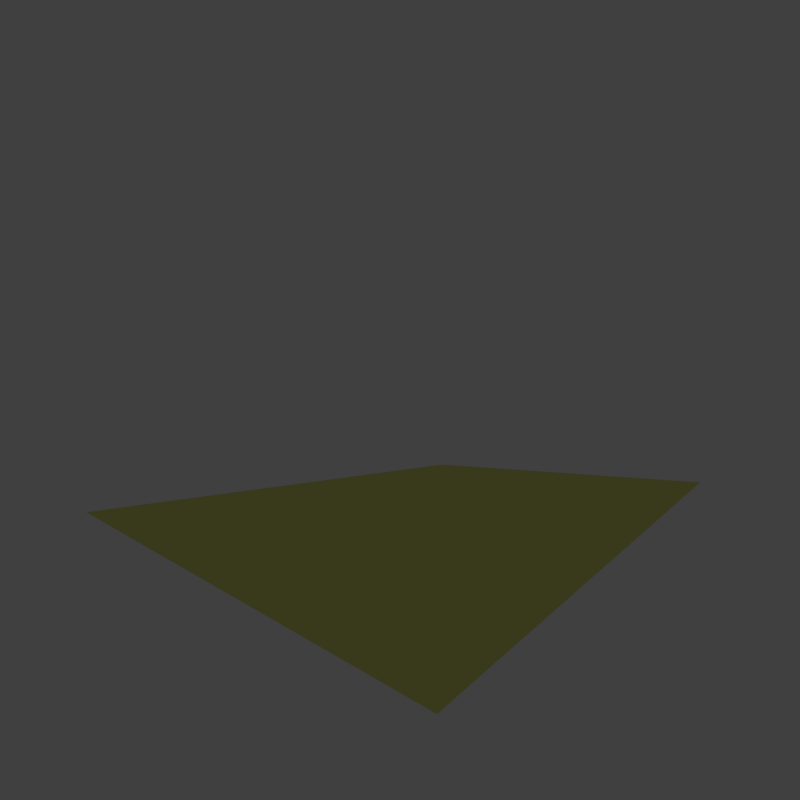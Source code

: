 # Source: slope_tip_Corner.blend  (saved by Blender 2.79.0; exported with 4.5.12 LTS)
import bpy
from mathutils import Matrix  # noqa: F401  (used for matrix-valued properties, if any)

bpy.ops.wm.read_factory_settings(use_empty=True)
scene = bpy.context.scene
scene.name = 'slope tip Corner'

# ---- collections
col_collection_1 = bpy.data.collections.new('Collection 1'); scene.collection.children.link(col_collection_1)
col_collection_2 = bpy.data.collections.new('Collection 2'); scene.collection.children.link(col_collection_2)
col_collection_2.hide_render = True
col_collection_2.hide_viewport = True

# ---- images (referenced by path relative to the original .blend; pixels are not part of the script)
import os
ASSET_DIR = os.environ.get("B2B_ASSET_DIR", "")  # directory of the original .blend (textures are referenced by path, not embedded)
HERE = os.path.dirname(os.path.abspath(__file__))  # packed textures are extracted next to this script under _unpacked/

def load_image(name, relpath, width, height, colorspace="sRGB"):
    """Load a texture the original file referenced (path relative to the .blend, or extracted next to this script)."""
    p = next((c for c in (os.path.join(HERE, relpath), os.path.join(ASSET_DIR, relpath)) if relpath and os.path.exists(c)), "")
    if p:
        img = bpy.data.images.load(p, check_existing=True)
        img.name = name
    else:  # same state as the original file: an image datablock whose file is absent (Cycles renders it pink)
        img = bpy.data.images.new(name, width, height)
        img.source = "FILE"
        img.filepath = "//" + (relpath or name)
    img.colorspace_settings.name = colorspace
    return img
img_paintedmetalcolorable_cm_dds = load_image('PaintedMetalColorable_cm.DDS', 'Textures/Models/Cubes/PaintedMetalColorable_cm.DDS', 1024, 1024, 'sRGB')
img_paintedmetalcolorable_ng_dds = load_image('PaintedMetalColorable_ng.DDS', 'Textures/Models/Cubes/PaintedMetalColorable_ng.DDS', 1024, 1024, 'Non-Color')
img_paintedmetalcolorable_add_dds = load_image('PaintedMetalColorable_add.DDS', 'Textures/Models/Cubes/PaintedMetalColorable_add.DDS', 1024, 1024, 'Non-Color')

# ---- materials (node trees are filled in below, after node groups)
mat_material = bpy.data.materials.new('Material')
mat_material.alpha_threshold = 0.0
mat_material.use_transparent_shadow = False
mat_material.diffuse_color = (0.5, 0.5, 0.5, 1.0)
mat_material.roughness = 0.5

# ---- node groups
ng_spaceengineers_dx11_shader_2 = bpy.data.node_groups.new('SpaceEngineers_DX11_Shader_2', 'ShaderNodeTree')
_s = ng_spaceengineers_dx11_shader_2.interface.new_socket(name='Surface', in_out='OUTPUT', socket_type='NodeSocketShader')
_s = ng_spaceengineers_dx11_shader_2.interface.new_socket(name='Base Color Map', in_out='INPUT', socket_type='NodeSocketColor')
_s.default_value = (0.8, 0.8, 0.8, 1.0)
_s = ng_spaceengineers_dx11_shader_2.interface.new_socket(name='Metalness Map', in_out='INPUT', socket_type='NodeSocketFloat')
_s.min_value = 0.0
_s.max_value = 1.0
_s = ng_spaceengineers_dx11_shader_2.interface.new_socket(name='Normal Map', in_out='INPUT', socket_type='NodeSocketColor')
_s.default_value = (0.5, 0.5, 1.0, 1.0)
_s = ng_spaceengineers_dx11_shader_2.interface.new_socket(name='Normal Map Strength', in_out='INPUT', socket_type='NodeSocketFloat')
_s.default_value = 1.5
_s.min_value = 0.0
_s.max_value = 10.0
_s = ng_spaceengineers_dx11_shader_2.interface.new_socket(name='Glossiness Map', in_out='INPUT', socket_type='NodeSocketFloat')
_s.min_value = 0.0
_s.max_value = 1.0
_s = ng_spaceengineers_dx11_shader_2.interface.new_socket(name='IOR', in_out='INPUT', socket_type='NodeSocketFloat')
_s.default_value = 1.45
_s.min_value = 0.0
_s.max_value = 1000.0
_s = ng_spaceengineers_dx11_shader_2.interface.new_socket(name='Ambient Occlusion Map', in_out='INPUT', socket_type='NodeSocketFloat')
_s.default_value = 1.0
_s.min_value = 0.0
_s.max_value = 1.0
_s = ng_spaceengineers_dx11_shader_2.interface.new_socket(name='Ambient Occlusion Power', in_out='INPUT', socket_type='NodeSocketFloat')
_s.default_value = 1.0
_s.min_value = 0.0
_s.max_value = 1.0
_s = ng_spaceengineers_dx11_shader_2.interface.new_socket(name='Emissivity Map', in_out='INPUT', socket_type='NodeSocketFloat')
_s.min_value = 0.0
_s.max_value = 1.0
_s = ng_spaceengineers_dx11_shader_2.interface.new_socket(name='Emissive Strength', in_out='INPUT', socket_type='NodeSocketFloat')
_s.default_value = 1.0
_s.min_value = 0.0
_s.max_value = 100.0
_s = ng_spaceengineers_dx11_shader_2.interface.new_socket(name='Emissive Color Override', in_out='INPUT', socket_type='NodeSocketFloat')
_s.min_value = 0.0
_s.max_value = 1.0
_s = ng_spaceengineers_dx11_shader_2.interface.new_socket(name='Emissive Color', in_out='INPUT', socket_type='NodeSocketColor')
_s.default_value = (0.0, 1.0, 0.0, 1.0)
_s = ng_spaceengineers_dx11_shader_2.interface.new_socket(name='Coloring Mask', in_out='INPUT', socket_type='NodeSocketFloat')
_s.min_value = 0.0
_s.max_value = 1.0
_s = ng_spaceengineers_dx11_shader_2.interface.new_socket(name='Recolor', in_out='INPUT', socket_type='NodeSocketColor')
_s.default_value = (0.8, 0.8, 0.8, 1.0)
_N = ng_spaceengineers_dx11_shader_2.nodes; _L = ng_spaceengineers_dx11_shader_2.links
n0 = _N.new('NodeFrame'); n0.name = 'F.AO'; n0.location = (-777, 439)
n0.label = 'Ambient Occlusion'
n0.width = 558
n1 = _N.new('NodeGroupInput'); n1.name = 'Input.PBR'; n1.location = (-898, -215)
n1.width = 195
n2 = _N.new('ShaderNodeInvert'); n2.name = 'RoughnessInvert'; n2.location = (-488, -178)
n2.hide = True
n3 = _N.new('NodeFrame'); n3.name = 'F.Recolor'; n3.location = (-975, -404)
n3.label = 'Recoloring'
n3.width = 1011
n4 = _N.new('NodeGroupInput'); n4.name = 'Input.Recolor'; n4.location = (-673, -11)
n4.width = 195
n5 = _N.new('NodeReroute'); n5.name = 'RR.Recolor'; n5.location = (-416, -35)
n5.width = 100
n5.socket_idname = 'NodeSocketFloatUnsigned'
n6 = _N.new('ShaderNodeSeparateColor'); n6.name = 'Recolor.Separate'; n6.location = (-219, -77)
n6.hide = True
n7 = _N.new('NodeReroute'); n7.name = 'RR.BaseColor'; n7.location = (-400, -45)
n7.width = 100
n8 = _N.new('ShaderNodeRGBCurve'); n8.name = 'Recolor.Contrast'; n8.location = (-324, -130)
n8.width = 211
_c = n8.mapping.curves[3]
while len(_c.points) > 2: _c.points.remove(_c.points[-1])
_c.points[0].location = (0.0, 0.0); _c.points[0].handle_type = 'AUTO'
_c.points[1].location = (0.13, 0.38); _c.points[1].handle_type = 'AUTO'
_p = _c.points.new(1.0, 1.0); _p.handle_type = 'AUTO'
n8.mapping.update()
n9 = _N.new('ShaderNodeMath'); n9.name = 'Recolor.Darken'; n9.location = (-77, -109)
n9.hide = True
n9.operation = 'MULTIPLY'
n9.use_clamp = True
n10 = _N.new('ShaderNodeCombineColor'); n10.name = 'Recolor.Combine'; n10.location = (50, -77)
n10.hide = True
n11 = _N.new('ShaderNodeMix'); n11.name = 'RecolorMixColor'; n11.location = (190, -37)
n11.hide = True
n11.data_type = 'RGBA'
n11.clamp_result = True
n12 = _N.new('NodeGroupInput'); n12.name = 'Input.AO'; n12.location = (-157, -67)
n12.width = 188
n13 = _N.new('ShaderNodeMath'); n13.name = 'AOPower'; n13.location = (80, -102)
n13.hide = True
n13.operation = 'POWER'
n13.use_clamp = True
n14 = _N.new('ShaderNodeMix'); n14.name = 'AOMult'; n14.location = (254, -103)
n14.hide = True
n14.data_type = 'RGBA'
n14.blend_type = 'MULTIPLY'
n14.inputs[0].default_value = 1.0
n15 = _N.new('NodeReroute'); n15.name = 'RR.Roughness'; n15.location = (-344, -188)
n15.label = 'Roughness'
n15.width = 100
n16 = _N.new('NodeGroupInput'); n16.name = 'Input.Normal'; n16.location = (-1193, 95)
n16.width = 188
n17 = _N.new('ShaderNodeNormalMap'); n17.name = 'NormalMap'; n17.location = (-914, 195)
n18 = _N.new('NodeReroute'); n18.name = 'RR.NormalA'; n18.location = (-677, 159)
n18.width = 100
n18.socket_idname = 'NodeSocketVector'
n19 = _N.new('NodeReroute'); n19.name = 'RR.NormalB'; n19.location = (-204, 158)
n19.width = 100
n19.socket_idname = 'NodeSocketVector'
n20 = _N.new('NodeFrame'); n20.name = 'F.Dielectric'; n20.location = (174, 160)
n20.label = 'Dielectric'
n20.width = 516
n21 = _N.new('ShaderNodeBsdfDiffuse'); n21.name = 'DielectricDiffuseBSDF'; n21.location = (-200, 100)
n22 = _N.new('NodeFrame'); n22.name = 'F.Emission'; n22.location = (285, -860)
n22.label = 'Emission'
n22.width = 695
n23 = _N.new('NodeGroupInput'); n23.name = 'Input.Emission'; n23.location = (-350, 76)
n23.width = 195
n24 = _N.new('NodeReroute'); n24.name = 'RR.EmissiveColor'; n24.location = (-369, -93)
n24.width = 100
n25 = _N.new('ShaderNodeMix'); n25.name = 'EmissionMixColor'; n25.location = (-71, 34)
n25.data_type = 'RGBA'
n25.clamp_result = True
n26 = _N.new('ShaderNodeEmission'); n26.name = 'Emissions'; n26.location = (118, 53)
n27 = _N.new('NodeReroute'); n27.name = 'RR.Metalness'; n27.location = (-102, -251)
n27.label = 'Metalness'
n27.width = 100
n27.socket_idname = 'NodeSocketFloatUnsigned'
n28 = _N.new('NodeFrame'); n28.name = 'F.Metallic'; n28.location = (177, -417)
n28.label = 'Metallic'
n28.width = 536
n29 = _N.new('ShaderNodeFresnel'); n29.name = 'Fresnel'; n29.location = (-561, 70)
n30 = _N.new('ShaderNodeMix'); n30.name = 'MetallicMixColor'; n30.location = (-193, 92)
n30.data_type = 'RGBA'
n30.inputs[7].default_value = (1.0, 1.0, 1.0, 1.0)
n31 = _N.new('ShaderNodeBsdfAnisotropic'); n31.name = 'MetallicGlossyBSDF'; n31.location = (-200, -100)
n31.distribution = 'ASHIKHMIN_SHIRLEY'
n32 = _N.new('ShaderNodeMixShader'); n32.name = 'MetallicMixShader'; n32.location = (136, 2)
n33 = _N.new('ShaderNodeBsdfAnisotropic'); n33.name = 'DieletricGlossBSDF'; n33.location = (-200, -200)
n33.distribution = 'ASHIKHMIN_SHIRLEY'
n34 = _N.new('ShaderNodeMixShader'); n34.name = 'DieletricMixShader'; n34.location = (116, -46)
n35 = _N.new('NodeReroute'); n35.name = 'RR.Emissivity.Map'; n35.location = (100, 89)
n35.width = 100
n35.socket_idname = 'NodeSocketFloatUnsigned'
n36 = _N.new('ShaderNodeMixShader'); n36.name = 'ComponentsMixShader'; n36.location = (649, -194)
n37 = _N.new('ShaderNodeMixShader'); n37.name = 'EmmissionMixShader'; n37.location = (878, -498)
n38 = _N.new('NodeGroupOutput'); n38.name = 'Output'; n38.location = (1163, -503)
n39 = _N.new('ShaderNodeMath'); n39.name = 'Math'; n39.location = (0, 0)
n39.operation = 'POWER'
n40 = _N.new('ShaderNodeMath'); n40.name = 'Math.001'; n40.location = (0, 0)
n40.operation = 'POWER'
n4.parent = n3
n5.parent = n3
n6.parent = n3
n7.parent = n3
n8.parent = n3
n9.parent = n3
n10.parent = n3
n11.parent = n3
n12.parent = n0
n13.parent = n0
n14.parent = n0
n21.parent = n20
n23.parent = n22
n24.parent = n22
n25.parent = n22
n26.parent = n22
n30.parent = n28
n31.parent = n28
n32.parent = n28
n33.parent = n20
n34.parent = n20
n35.parent = n22
_L.new(n1.outputs[4], n2.inputs[1])
_L.new(n4.outputs[12], n5.inputs[0])
_L.new(n4.outputs[13], n6.inputs[0])
_L.new(n4.outputs[0], n7.inputs[0])
_L.new(n7.outputs[0], n8.inputs[1])
_L.new(n6.outputs[2], n9.inputs[0])
_L.new(n8.outputs[0], n9.inputs[1])
_L.new(n6.outputs[0], n10.inputs[0])
_L.new(n6.outputs[1], n10.inputs[1])
_L.new(n9.outputs[0], n10.inputs[2])
_L.new(n5.outputs[0], n11.inputs[0])
_L.new(n7.outputs[0], n11.inputs[6])
_L.new(n10.outputs[0], n11.inputs[7])
_L.new(n12.outputs[6], n13.inputs[0])
_L.new(n12.outputs[7], n13.inputs[1])
_L.new(n11.outputs[2], n14.inputs[6])
_L.new(n13.outputs[0], n14.inputs[7])
_L.new(n2.outputs[0], n15.inputs[0])
_L.new(n16.outputs[3], n17.inputs[0])
_L.new(n16.outputs[2], n17.inputs[1])
_L.new(n17.outputs[0], n18.inputs[0])
_L.new(n18.outputs[0], n19.inputs[0])
_L.new(n14.outputs[2], n21.inputs[0])
_L.new(n15.outputs[0], n21.inputs[1])
_L.new(n19.outputs[0], n21.inputs[2])
_L.new(n11.outputs[2], n24.inputs[0])
_L.new(n23.outputs[10], n25.inputs[0])
_L.new(n24.outputs[0], n25.inputs[6])
_L.new(n23.outputs[11], n25.inputs[7])
_L.new(n25.outputs[2], n26.inputs[0])
_L.new(n23.outputs[9], n26.inputs[1])
_L.new(n1.outputs[1], n27.inputs[0])
_L.new(n16.outputs[5], n29.inputs[0])
_L.new(n18.outputs[0], n29.inputs[1])
_L.new(n29.outputs[0], n30.inputs[0])
_L.new(n27.outputs[0], n30.inputs[6])
_L.new(n11.outputs[2], n31.inputs[0])
_L.new(n19.outputs[0], n31.inputs[4])
_L.new(n30.outputs[2], n32.inputs[0])
_L.new(n21.outputs[0], n32.inputs[1])
_L.new(n31.outputs[0], n32.inputs[2])
_L.new(n19.outputs[0], n33.inputs[4])
_L.new(n29.outputs[0], n34.inputs[0])
_L.new(n21.outputs[0], n34.inputs[1])
_L.new(n33.outputs[0], n34.inputs[2])
_L.new(n23.outputs[8], n35.inputs[0])
_L.new(n27.outputs[0], n36.inputs[0])
_L.new(n34.outputs[0], n36.inputs[1])
_L.new(n32.outputs[0], n36.inputs[2])
_L.new(n35.outputs[0], n37.inputs[0])
_L.new(n36.outputs[0], n37.inputs[1])
_L.new(n26.outputs[0], n37.inputs[2])
_L.new(n37.outputs[0], n38.inputs[0])
_L.new(n15.outputs[0], n39.inputs[0])
_L.new(n39.outputs[0], n33.inputs[1])
_L.new(n15.outputs[0], n40.inputs[0])
_L.new(n40.outputs[0], n31.inputs[1])
n38.is_active_output = True

# ---- material node trees
mat_material.use_nodes = True; mat_material.node_tree.nodes.clear()
_N = mat_material.node_tree.nodes; _L = mat_material.node_tree.links
n0 = _N.new('NodeUndefined'); n0.name = 'Output'; n0.location = (300, 300)
n0.inputs[1].default_value = 1.0
n1 = _N.new('NodeUndefined'); n1.name = 'Material'; n1.location = (10, 300)
n1.inputs[0].default_value = (0.0, 0.0, 0.0, 1.0)
n1.inputs[1].default_value = (0.0, 0.0, 0.0, 1.0)
n1.inputs[2].default_value = 0.0
n1.inputs[3].default_value = (0.0, 0.0, 0.0)
n2 = _N.new('ShaderNodeTexImage'); n2.name = 'ColorMetalTexture'; n2.location = (-200, 300)
n2.label = 'ColorMetalTexture'
n2.width = 140
n2.hide = True
n2.image = img_paintedmetalcolorable_cm_dds
n3 = _N.new('ShaderNodeTexImage'); n3.name = 'ColorMetal2Texture'; n3.location = (-200, 250)
n3.label = 'ColorMetal2Texture'
n3.width = 140
n3.hide = True
n3.image = img_paintedmetalcolorable_cm_dds
n4 = _N.new('ShaderNodeTexImage'); n4.name = 'NormalGlossTexture'; n4.location = (-200, 200)
n4.label = 'NormalGlossTexture'
n4.width = 140
n4.hide = True
n4.image = img_paintedmetalcolorable_ng_dds
n5 = _N.new('ShaderNodeTexImage'); n5.name = 'NormalGloss2Texture'; n5.location = (-200, 150)
n5.label = 'NormalGloss2Texture'
n5.width = 140
n5.hide = True
n5.image = img_paintedmetalcolorable_ng_dds
n6 = _N.new('ShaderNodeTexImage'); n6.name = 'AddMapsTexture'; n6.location = (-200, 100)
n6.label = 'AddMapsTexture'
n6.width = 140
n6.hide = True
n6.image = img_paintedmetalcolorable_add_dds
n7 = _N.new('ShaderNodeTexImage'); n7.name = 'AddMaps2Texture'; n7.location = (-200, 50)
n7.label = 'AddMaps2Texture'
n7.width = 140
n7.hide = True
n7.image = img_paintedmetalcolorable_add_dds
n8 = _N.new('ShaderNodeTexImage'); n8.name = 'AlphamaskTexture'; n8.location = (-200, 0)
n8.label = 'AlphamaskTexture'
n8.width = 140
n8.hide = True
n9 = _N.new('ShaderNodeSeparateColor'); n9.name = 'SplitAddMaps'; n9.location = (0, 100)
n9.label = 'Split AddMaps'
n9.hide = True
n10 = _N.new('ShaderNodeGroup'); n10.name = 'DX11Shader'; n10.location = (250, 300)
n10.width = 207
n10.node_tree = ng_spaceengineers_dx11_shader_2
n10.inputs[3].default_value = 1.5
n10.inputs[5].default_value = 1.45
n10.inputs[7].default_value = 1.0
n10.inputs[9].default_value = 1.0
n10.inputs[10].default_value = 0.0
n10.inputs[11].default_value = (0.0, 1.0, 0.0, 1.0)
n10.inputs[13].default_value = (0.8, 0.8, 0.8, 1.0)
n11 = _N.new('NodeFrame'); n11.name = 'DX11Frame'; n11.location = (0, 0)
n11.label = 'DirectX 11 Textures'
n11.width = 150
n11.label_size = 25
n12 = _N.new('ShaderNodeOutputMaterial'); n12.name = 'Material Output'; n12.location = (800, 150)
n2.parent = n11
n3.parent = n11
n4.parent = n11
n5.parent = n11
n6.parent = n11
n7.parent = n11
n8.parent = n11
n9.parent = n11
n10.parent = n11
_L.new(n1.outputs[0], n0.inputs[0])
_L.new(n6.outputs[0], n9.inputs[0])
_L.new(n2.outputs[0], n10.inputs[0])
_L.new(n3.outputs[1], n10.inputs[1])
_L.new(n4.outputs[0], n10.inputs[2])
_L.new(n5.outputs[1], n10.inputs[4])
_L.new(n9.outputs[0], n10.inputs[6])
_L.new(n9.outputs[1], n10.inputs[8])
_L.new(n7.outputs[1], n10.inputs[12])
_L.new(n10.outputs[0], n12.inputs[0])
n12.is_active_output = True

# ---- world
world_world = bpy.data.worlds.new('World'); scene.world = world_world
world_world.color = (0.05088, 0.05088, 0.05088)
world_world.use_sun_shadow = False
world_world.sun_shadow_jitter_overblur = 0.0
world_world.cycles.sampling_method = 'MANUAL'

# ---- meshes
me_untitled = bpy.data.meshes.new('Untitled')
me_untitled.from_pydata([(1.25, 1.25, -1.25), (-1.25, -1.25, -1.25), (1.25, -1.25, 2.037e-07), (1.25, -1.25, -1.25)], [], [(0, 1, 2), (2, 1, 3), (3, 1, 0), (3, 0, 2)])
me_untitled.polygons.foreach_set('use_smooth', [True] * 4)
_k = set([(0, 1), (0, 2), (0, 3), (1, 2), (1, 3), (2, 3)])
me_untitled.attributes.new('sharp_edge', 'BOOLEAN', 'EDGE').data.foreach_set('value', [ (min(e.vertices), max(e.vertices)) in _k for e in me_untitled.edges])
_uv = me_untitled.uv_layers.new(name='map1')
_uv.uv.foreach_set('vector', [0.375, 0.125, 0.75, 0.0625, 0.5, 0.375, 0.5, 0.375, 0.625, 0.8125, 0.375, 0.75, 0.375, 0.75, 0.625, 0.8125, 0.375, 1.0, 0.125, 0.0, 0.375, 0.125, 0.125, 0.25])
me_untitled.materials.append(mat_material)
me_untitled.use_remesh_preserve_volume = False
me_untitled.use_remesh_preserve_attributes = False
me_untitled.use_mirror_vertex_groups = False
me_untitled.update()
me_untitled.normals_split_custom_set([tuple(v) for v in zip(*[iter([-0.4082, 0.4082, 0.8165, -0.4082, 0.4082, 0.8165, -0.4082, 0.4082, 0.8165, 1.431e-07, -1.0, 3.052e-07, 1.431e-07, -1.0, 3.052e-07, 1.431e-07, -1.0, 3.052e-07, 0.0, -1.907e-07, -1.0, 0.0, -1.907e-07, -1.0, 0.0, -1.907e-07, -1.0, 1.0, 1.526e-07, -3.638e-14, 1.0, 1.526e-07, -3.638e-14, 1.0, 1.526e-07, -3.638e-14])] * 3)])
me_untitled_001 = bpy.data.meshes.new('Untitled.001')
me_untitled_001.from_pydata([(1.25, 1.25, -1.25), (-1.25, -1.25, -1.25), (1.25, -1.25, 2.037e-07), (1.25, -1.25, -1.25)], [], [(0, 1, 2), (2, 1, 3), (3, 1, 0), (3, 0, 2)])
me_untitled_001.polygons.foreach_set('use_smooth', [True] * 4)
_k = set([(0, 1), (0, 2), (0, 3), (1, 2), (1, 3), (2, 3)])
me_untitled_001.attributes.new('sharp_edge', 'BOOLEAN', 'EDGE').data.foreach_set('value', [ (min(e.vertices), max(e.vertices)) in _k for e in me_untitled_001.edges])
_uv = me_untitled_001.uv_layers.new(name='map1')
_uv.uv.foreach_set('vector', [0.375, 0.125, 0.75, 0.0625, 0.5, 0.375, 0.5, 0.375, 0.625, 0.8125, 0.375, 0.75, 0.375, 0.75, 0.625, 0.8125, 0.375, 1.0, 0.125, 0.0, 0.375, 0.125, 0.125, 0.25])
me_untitled_001.materials.append(mat_material)
me_untitled_001.use_remesh_preserve_volume = False
me_untitled_001.use_remesh_preserve_attributes = False
me_untitled_001.use_mirror_vertex_groups = False
me_untitled_001.update()
me_untitled_001.normals_split_custom_set([tuple(v) for v in zip(*[iter([-0.4082, 0.4082, 0.8165, -0.4082, 0.4082, 0.8165, -0.4082, 0.4082, 0.8165, 1.431e-07, -1.0, 3.052e-07, 1.431e-07, -1.0, 3.052e-07, 1.431e-07, -1.0, 3.052e-07, 0.0, -1.907e-07, -1.0, 0.0, -1.907e-07, -1.0, 0.0, -1.907e-07, -1.0, 1.0, 1.526e-07, -3.638e-14, 1.0, 1.526e-07, -3.638e-14, 1.0, 1.526e-07, -3.638e-14])] * 3)])

# ---- objects
ob_slope = bpy.data.objects.new('Slope', me_untitled)
ob_collision = bpy.data.objects.new('Collision', me_untitled_001)

# ---- transforms, parenting, visibility, modifiers, constraints
ob_slope.location = (0.0, 0.0, 0.0)
ob_slope.color = (0.8, 0.8, 0.8, 1.0)
ob_slope.lineart.crease_threshold = 0.0
ob_collision.location = (0.0, 0.0, 0.0)
ob_collision.color = (0.8, 0.8, 0.8, 1.0)
ob_collision.lineart.crease_threshold = 0.0

# ---- collection membership
col_collection_1.objects.link(ob_slope)
col_collection_2.objects.link(ob_collision)

# ---- scene / render settings (as saved in the file)
scene.frame_start = 1; scene.frame_end = 250; scene.frame_set(1)
scene.render.engine = 'BLENDER_EEVEE_NEXT'
scene.render.image_settings.color_depth = '16'
scene.render.resolution_x = 128
scene.render.resolution_y = 128
scene.render.dither_intensity = 0.0
scene.render.film_transparent = True
scene.cycles.use_denoising = False
scene.cycles.samples = 128
scene.cycles.sampling_pattern = 'TABULATED_SOBOL'
scene.cycles.use_adaptive_sampling = False
scene.cycles.use_light_tree = False
scene.cycles.blur_glossy = 0.0
scene.cycles.sample_clamp_indirect = 0.0
scene.view_settings.view_transform = 'Standard'
bpy.context.view_layer.update()

# ---- added for rendering (the .blend has no active camera and no usable light): camera, sun
cam_auto = bpy.data.cameras.new('AutoCamera')
cam_auto.lens = 50.0
cam_auto.sensor_width = 36.0
cam_auto.clip_end = 1000.0
ob_auto_camera = bpy.data.objects.new('AutoCamera', cam_auto)
scene.collection.objects.link(ob_auto_camera)
ob_auto_camera.location = (3.46959, -4.16351, 2.15067)
ob_auto_camera.rotation_euler = (1.09748, -7.21219e-08, 0.694738)
scene.camera = ob_auto_camera
light_auto_sun = bpy.data.lights.new('AutoSun', 'SUN')
light_auto_sun.energy = 3.0
light_auto_sun.angle = 0.0523599
ob_auto_sun = bpy.data.objects.new('AutoSun', light_auto_sun)
scene.collection.objects.link(ob_auto_sun)
ob_auto_sun.rotation_euler = (0.872665, 0.174533, 0.523599)
bpy.context.view_layer.update()
